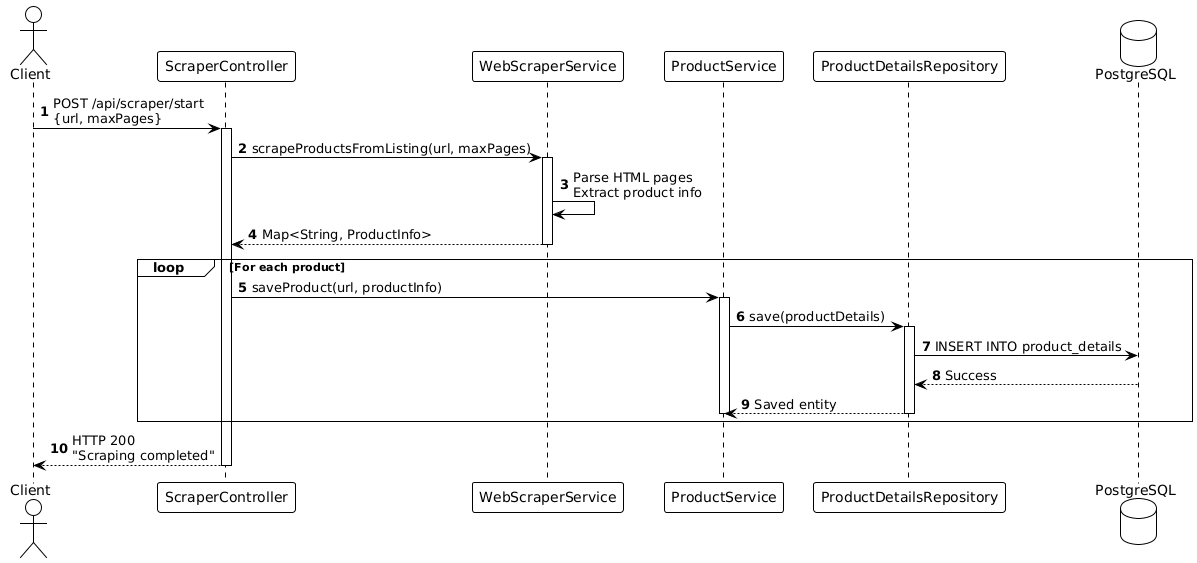

The diagram above was rendered by PlantUML. Its source (embedded in the PNG):
@startuml
!theme plain
autonumber

actor Client
participant "ScraperController" as Controller
participant "WebScraperService" as ScraperService
participant "ProductService" as ProductService
participant "ProductDetailsRepository" as Repository
database "PostgreSQL" as DB

Client -> Controller: POST /api/scraper/start\n{url, maxPages}
activate Controller

Controller -> ScraperService: scrapeProductsFromListing(url, maxPages)
activate ScraperService
ScraperService -> ScraperService: Parse HTML pages\nExtract product info
ScraperService --> Controller: Map<String, ProductInfo>
deactivate ScraperService

loop For each product
  Controller -> ProductService: saveProduct(url, productInfo)
  activate ProductService
  ProductService -> Repository: save(productDetails)
  activate Repository
  Repository -> DB: INSERT INTO product_details
  DB --> Repository: Success
  Repository --> ProductService: Saved entity
  deactivate Repository
  deactivate ProductService
end

Controller --> Client: HTTP 200\n"Scraping completed"
deactivate Controller
@enduml